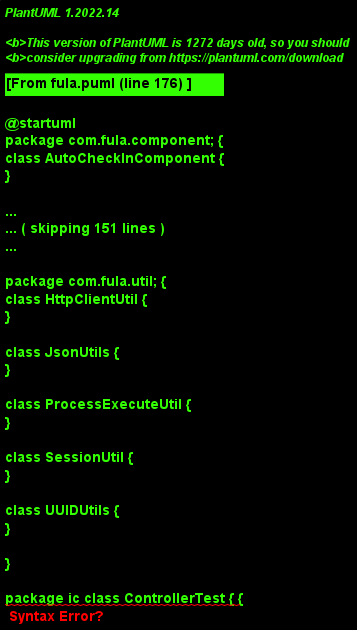

The diagram above was rendered by PlantUML. Its source (embedded in the PNG):
@startuml
package com.fula.component; {
class AutoCheckInComponent {
}

class EmailComponent {
}

class KafkaComponent {
}

class KafkaProducerForFlink {
}

class MysqlComponent {
}

class PropertiesUtil {
}

class RedisComponent {
}

class TgBotComponent {
}

class WXComponent {
}

class ZookeeperComponent {
}

}

package com.fula.component.model; {
class FulaBot {
}

}

package com.fula.controller; {
class CustomerController {
}

class StateController {
}

}

package com.fula.controller.wx; {
class PublicMessageController {
}

}

package com.fula.demo.leetcode; {
class L1TwoSum {
}

class L1TwoSumTest {
}

}

package com.fula.demo.util; {
class UniqueIdUtil {
}

class UniqueIdUtilTest {
}

}

package com.fula; {
class FULAApplication {
}

}

package com.fula.handler; {
class GlobalControllerHandler {
}

}

package com.fula.interceptor; {
class MDCInterceptor {
}

class WebMvcConfig {
}

}

package com.fula.mapper; {
class CustomerInfoDao {
}

class CustomerLoginDao {
}

}

package com.fula.model; {
class CustomerInfo {
}

class CustomerLogin {
}

}

package com.fula.model.dto; {
class RegisterCustomerInfoDTO {
}

class SearchCustomerInfoDTO {
}

}

package com.fula.model.system; {
class FulaError {
}

class FulaException {
}

class ResultBody {
}

}

package com.fula.scheduler; {
class Scheduler {
}

}

package com.fula.service; {
class CustomerService {
}

}

package com.fula.service.impl; {
class CustomerServiceImpl {
}

}

package com.fula.thymeleaf; {
class IndexController {
}

}

package com.fula.util; {
class HttpClientUtil {
}

class JsonUtils {
}

class ProcessExecuteUtil {
}

class SessionUtil {
}

class UUIDUtils {
}

}

package ic class ControllerTest { {
class ControllerTest {
}

}

AutoCheckInComponent -- ProcessExecuteUtil
KafkaComponent -- JsonUtils
KafkaProducerForFlink -- JsonUtils
MysqlComponent -- ProcessExecuteUtil
TgBotComponent -- FulaBot
CustomerController -- CustomerInfo
CustomerController -- RegisterCustomerInfoDTO
CustomerController -- SearchCustomerInfoDTO
CustomerController -- ResultBody
CustomerController -- CustomerService
StateController -- AutoCheckInComponent
StateController -- MysqlComponent
StateController -- ResultBody
PublicMessageController -- WXComponent
PublicMessageController -- SessionUtil
GlobalControllerHandler -- FulaError
GlobalControllerHandler -- FulaException
GlobalControllerHandler -- ResultBody
MDCInterceptor -- UUIDUtils
WebMvcConfig -- MDCInterceptor
CustomerInfoDao -- CustomerInfo
CustomerLoginDao -- CustomerLogin
RegisterCustomerInfoDTO -- CustomerInfo
SearchCustomerInfoDTO -- CustomerInfo
FulaException -- FulaError
ResultBody -- MDCInterceptor
Scheduler -- AutoCheckInComponent
Scheduler -- MysqlComponent
CustomerService -- CustomerInfo
CustomerService -- RegisterCustomerInfoDTO
CustomerService -- SearchCustomerInfoDTO
CustomerServiceImpl -- CustomerInfoDao
CustomerServiceImpl -- CustomerLoginDao
CustomerServiceImpl -- CustomerInfo
CustomerServiceImpl -- CustomerLogin
CustomerServiceImpl -- RegisterCustomerInfoDTO
CustomerServiceImpl -- SearchCustomerInfoDTO
CustomerServiceImpl -- CustomerService
IndexController -- CustomerInfo
IndexController -- SearchCustomerInfoDTO
IndexController -- CustomerService
ProcessExecuteUtil -- EmailComponent
L1TwoSumTest -- L1TwoSum
UniqueIdUtilTest -- UniqueIdUtil
@enduml